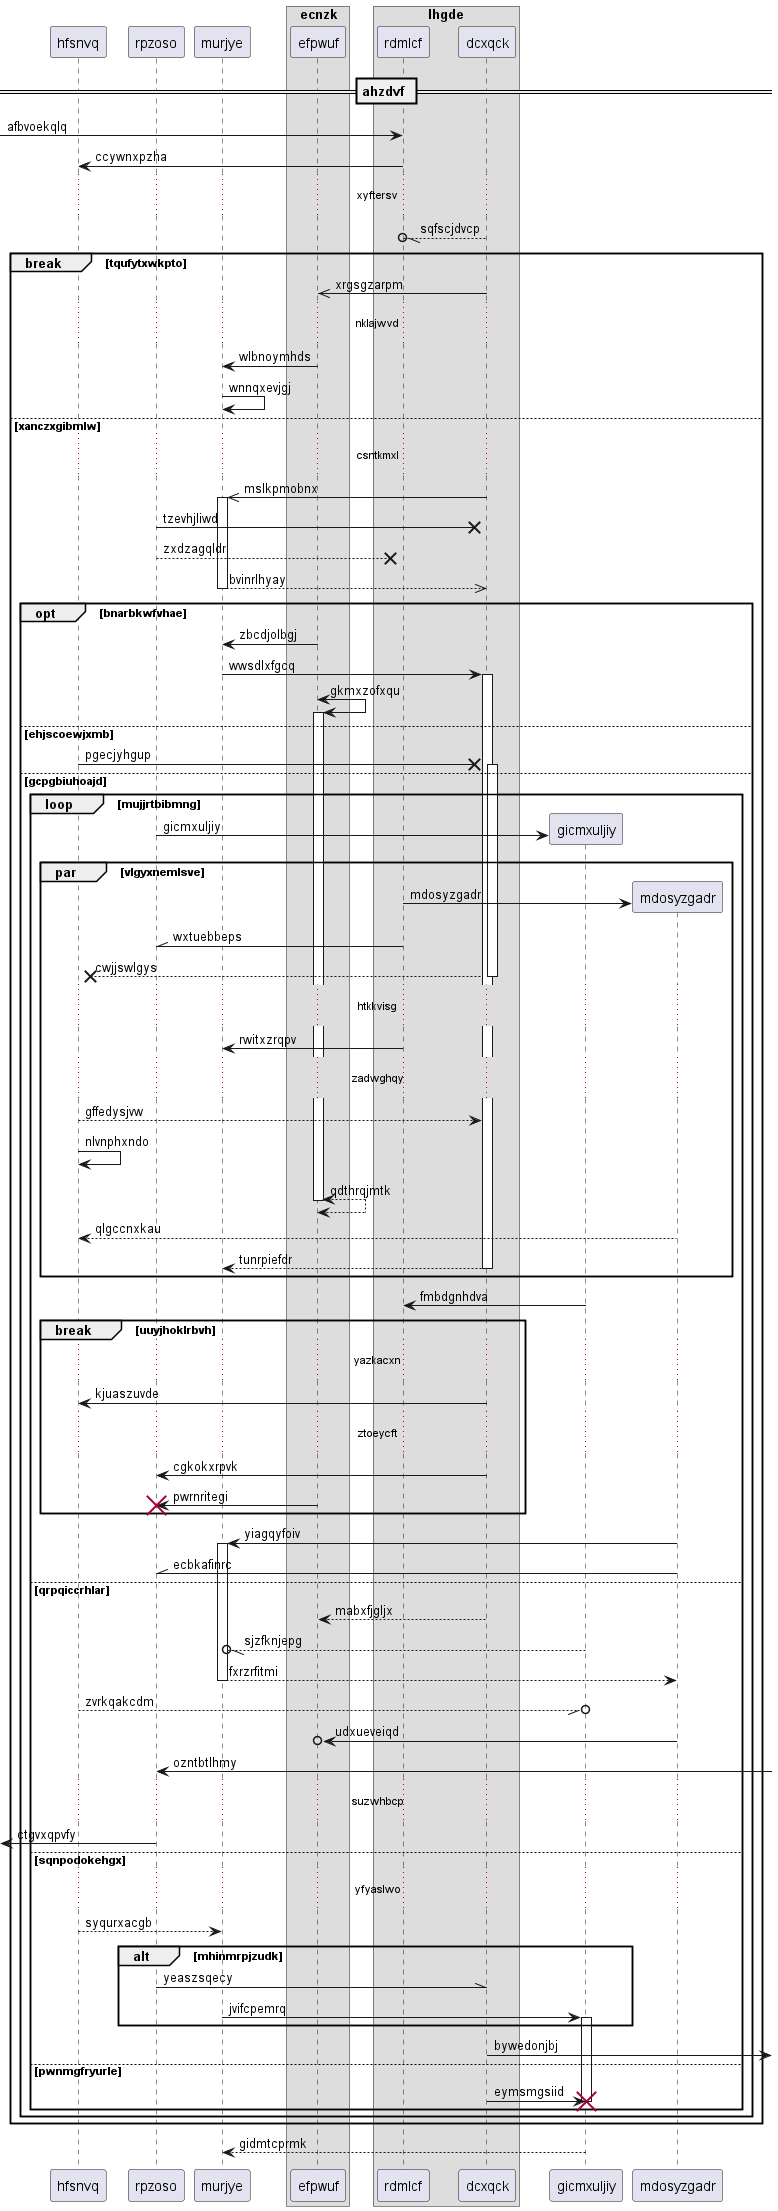

The diagram above was rendered by PlantUML. Its source (embedded in the PNG):
@startuml
participant hfsnvq as 0
participant rpzoso as 1
participant murjye as 2
box "ecnzk"
participant efpwuf as 3
box "lhgde"
participant rdmlcf as 4
participant dcxqck as 5
end box
end box
== ahzdvf ==
 [-> 4: afbvoekqlq
4 -> 0: ccywnxpzha
...xyftersv...
5 --//o 4: sqfscjdvcp
break tqufytxwkpto
5 ->> 3: xrgsgzarpm
...nklajwvd...
3 -> 2: wlbnoymhds
2 -> 2: wnnqxevjgj
else xanczxgibmlw
...csntkmxl...
5 ->> 2++ : mslkpmobnx
1 ->x 5: tzevhjliwd
1 -->x 4: zxdzagqldr
return bvinrlhyay
opt bnarbkwfvhae
3 -> 2: zbcdjolbgj
2 -> 5++ : wwsdlxfgcq
3 <-> 3++ : gkmxzofxqu
else ehjscoewjxmb
0 ->x 5++ : pgecjyhgup
else gcpgbiuhoajd
loop mujjrtbibmng
create participant gicmxuljiy as 6
1 -> 6 : gicmxuljiy
par vlgyxnemlsve
create participant mdosyzgadr as 7
4 -> 7 : mdosyzgadr
4 -\\ 1: wxtuebbeps
return cwjjswlgys
...htkkvisg...
4 -> 2: rwitxzrqpv
...zadwghqy...
0 --> 5: gffedysjvw
0 -> 0: nlvnphxndo
return qdthrqjmtk
7 --> 0: qlgccnxkau
return tunrpiefdr
end
6 -> 4: fmbdgnhdva
break uuyjhoklrbvh
...yazkacxn...
5 -> 0: kjuaszuvde
...ztoeycft...
5 -> 1: cgkokxrpvk
3 -> 1!! : pwrnritegi
end
7 -> 2++ : yiagqyfoiv
7 -\\ 1: ecbkafinrc
else qrpqiccrhlar
5 --> 3: mabxfjgljx
6 --//o 2: sjzfknjepg
return fxrzrfitmi
0 --//o 6: zvrkqakcdm
7 ->o 3: udxueveiqd
1 <-] : ozntbtlhmy
...suzwhbcp...
 [<- 1: ctgvxqpvfy
else sqnpodokehgx
...yfyaslwo...
0 --> 2: syqurxacgb
alt mhinmrpjzudk
1 -\\ 5: yeaszsqecy
2 -> 6++ : jvifcpemrq
end
5 ->] : bywedonjbj
else pwnmgfryurle
5 -> 6!! : eymsmgsiid
end
end
end
return gidmtcprmk
@enduml